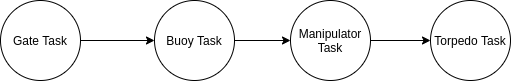

The diagram above was exported from draw.io. Its source (the exported page's mxGraphModel, read from the mxfile embedded in the PNG):
<mxGraphModel dx="796" dy="401" grid="1" gridSize="10" guides="1" tooltips="1" connect="1" arrows="1" fold="1" page="1" pageScale="1" pageWidth="827" pageHeight="1169" math="0" shadow="0">
  <root>
    <mxCell id="0" />
    <mxCell id="1" parent="0" />
    <mxCell id="CgKD0hL--VaNcoTlxqfa-1" value="Gate Task" style="ellipse;whiteSpace=wrap;html=1;aspect=fixed;" vertex="1" parent="1">
      <mxGeometry x="180" y="110" width="80" height="80" as="geometry" />
    </mxCell>
    <mxCell id="CgKD0hL--VaNcoTlxqfa-2" value="Buoy Task" style="ellipse;whiteSpace=wrap;html=1;aspect=fixed;" vertex="1" parent="1">
      <mxGeometry x="334" y="110" width="80" height="80" as="geometry" />
    </mxCell>
    <mxCell id="CgKD0hL--VaNcoTlxqfa-3" value="Manipulator&lt;br&gt;Task" style="ellipse;whiteSpace=wrap;html=1;aspect=fixed;" vertex="1" parent="1">
      <mxGeometry x="470" y="110" width="80" height="80" as="geometry" />
    </mxCell>
    <mxCell id="CgKD0hL--VaNcoTlxqfa-4" value="Torpedo Task" style="ellipse;whiteSpace=wrap;html=1;aspect=fixed;" vertex="1" parent="1">
      <mxGeometry x="610" y="110" width="80" height="80" as="geometry" />
    </mxCell>
    <mxCell id="CgKD0hL--VaNcoTlxqfa-5" value="" style="endArrow=classic;html=1;rounded=0;exitX=1;exitY=0.5;exitDx=0;exitDy=0;entryX=0;entryY=0.5;entryDx=0;entryDy=0;" edge="1" parent="1" source="CgKD0hL--VaNcoTlxqfa-1" target="CgKD0hL--VaNcoTlxqfa-2">
      <mxGeometry width="50" height="50" relative="1" as="geometry">
        <mxPoint x="380" y="240" as="sourcePoint" />
        <mxPoint x="430" y="190" as="targetPoint" />
      </mxGeometry>
    </mxCell>
    <mxCell id="CgKD0hL--VaNcoTlxqfa-6" value="" style="endArrow=classic;html=1;rounded=0;exitX=1;exitY=0.5;exitDx=0;exitDy=0;entryX=0;entryY=0.5;entryDx=0;entryDy=0;" edge="1" parent="1" source="CgKD0hL--VaNcoTlxqfa-2" target="CgKD0hL--VaNcoTlxqfa-3">
      <mxGeometry width="50" height="50" relative="1" as="geometry">
        <mxPoint x="380" y="240" as="sourcePoint" />
        <mxPoint x="430" y="190" as="targetPoint" />
      </mxGeometry>
    </mxCell>
    <mxCell id="CgKD0hL--VaNcoTlxqfa-7" value="" style="endArrow=classic;html=1;rounded=0;exitX=1;exitY=0.5;exitDx=0;exitDy=0;entryX=0;entryY=0.5;entryDx=0;entryDy=0;" edge="1" parent="1" source="CgKD0hL--VaNcoTlxqfa-3" target="CgKD0hL--VaNcoTlxqfa-4">
      <mxGeometry width="50" height="50" relative="1" as="geometry">
        <mxPoint x="380" y="240" as="sourcePoint" />
        <mxPoint x="430" y="190" as="targetPoint" />
      </mxGeometry>
    </mxCell>
  </root>
</mxGraphModel>